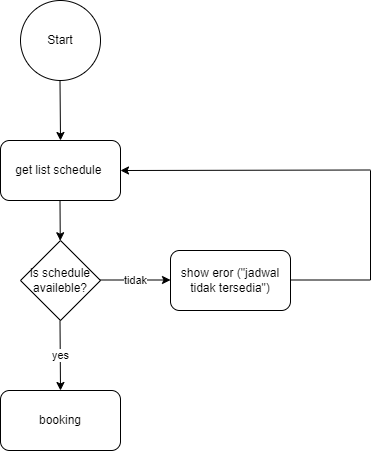

The diagram above was exported from draw.io. Its source (the exported page's mxGraphModel, read from the mxfile embedded in the PNG):
<mxGraphModel dx="782" dy="446" grid="1" gridSize="10" guides="1" tooltips="1" connect="1" arrows="1" fold="1" page="1" pageScale="1" pageWidth="700" pageHeight="700" math="0" shadow="0">
  <root>
    <mxCell id="0" />
    <mxCell id="1" parent="0" />
    <mxCell id="Ul-dDW3tosrIrCZldo0s-1" value="Start" style="ellipse;whiteSpace=wrap;html=1;aspect=fixed;" vertex="1" parent="1">
      <mxGeometry x="110" y="50" width="80" height="80" as="geometry" />
    </mxCell>
    <mxCell id="Ul-dDW3tosrIrCZldo0s-3" value="get list schedule&amp;nbsp;" style="rounded=1;whiteSpace=wrap;html=1;" vertex="1" parent="1">
      <mxGeometry x="90" y="190" width="120" height="60" as="geometry" />
    </mxCell>
    <mxCell id="Ul-dDW3tosrIrCZldo0s-5" value="" style="endArrow=classic;html=1;rounded=0;" edge="1" parent="1">
      <mxGeometry width="50" height="50" relative="1" as="geometry">
        <mxPoint x="149.5" y="130" as="sourcePoint" />
        <mxPoint x="150" y="190" as="targetPoint" />
      </mxGeometry>
    </mxCell>
    <mxCell id="Ul-dDW3tosrIrCZldo0s-6" value="" style="endArrow=classic;html=1;rounded=0;" edge="1" parent="1" target="Ul-dDW3tosrIrCZldo0s-7">
      <mxGeometry width="50" height="50" relative="1" as="geometry">
        <mxPoint x="149.5" y="250" as="sourcePoint" />
        <mxPoint x="150" y="310" as="targetPoint" />
      </mxGeometry>
    </mxCell>
    <mxCell id="Ul-dDW3tosrIrCZldo0s-7" value="is schedule availeble?" style="rhombus;whiteSpace=wrap;html=1;" vertex="1" parent="1">
      <mxGeometry x="110" y="290" width="80" height="80" as="geometry" />
    </mxCell>
    <mxCell id="Ul-dDW3tosrIrCZldo0s-8" value="tidak" style="endArrow=classic;html=1;rounded=0;" edge="1" parent="1">
      <mxGeometry width="50" height="50" relative="1" as="geometry">
        <mxPoint x="190" y="329.5" as="sourcePoint" />
        <mxPoint x="260" y="329.5" as="targetPoint" />
      </mxGeometry>
    </mxCell>
    <mxCell id="Ul-dDW3tosrIrCZldo0s-9" value="show eror (&quot;jadwal tidak tersedia&quot;)" style="rounded=1;whiteSpace=wrap;html=1;" vertex="1" parent="1">
      <mxGeometry x="260" y="300" width="120" height="60" as="geometry" />
    </mxCell>
    <mxCell id="Ul-dDW3tosrIrCZldo0s-12" value="" style="endArrow=none;html=1;rounded=0;" edge="1" parent="1">
      <mxGeometry width="50" height="50" relative="1" as="geometry">
        <mxPoint x="380" y="329.5" as="sourcePoint" />
        <mxPoint x="460" y="329.5" as="targetPoint" />
      </mxGeometry>
    </mxCell>
    <mxCell id="Ul-dDW3tosrIrCZldo0s-13" value="" style="endArrow=none;html=1;rounded=0;" edge="1" parent="1">
      <mxGeometry width="50" height="50" relative="1" as="geometry">
        <mxPoint x="460" y="329.5" as="sourcePoint" />
        <mxPoint x="460" y="220" as="targetPoint" />
      </mxGeometry>
    </mxCell>
    <mxCell id="Ul-dDW3tosrIrCZldo0s-14" value="" style="endArrow=classic;html=1;rounded=0;entryX=1;entryY=0.5;entryDx=0;entryDy=0;" edge="1" parent="1" target="Ul-dDW3tosrIrCZldo0s-3">
      <mxGeometry width="50" height="50" relative="1" as="geometry">
        <mxPoint x="460" y="219.5" as="sourcePoint" />
        <mxPoint x="390" y="219.5" as="targetPoint" />
      </mxGeometry>
    </mxCell>
    <mxCell id="Ul-dDW3tosrIrCZldo0s-15" value="yes" style="endArrow=classic;html=1;rounded=0;" edge="1" parent="1">
      <mxGeometry width="50" height="50" relative="1" as="geometry">
        <mxPoint x="149.5" y="370" as="sourcePoint" />
        <mxPoint x="150" y="440" as="targetPoint" />
      </mxGeometry>
    </mxCell>
    <mxCell id="Ul-dDW3tosrIrCZldo0s-16" value="booking" style="rounded=1;whiteSpace=wrap;html=1;" vertex="1" parent="1">
      <mxGeometry x="90" y="440" width="120" height="60" as="geometry" />
    </mxCell>
  </root>
</mxGraphModel>